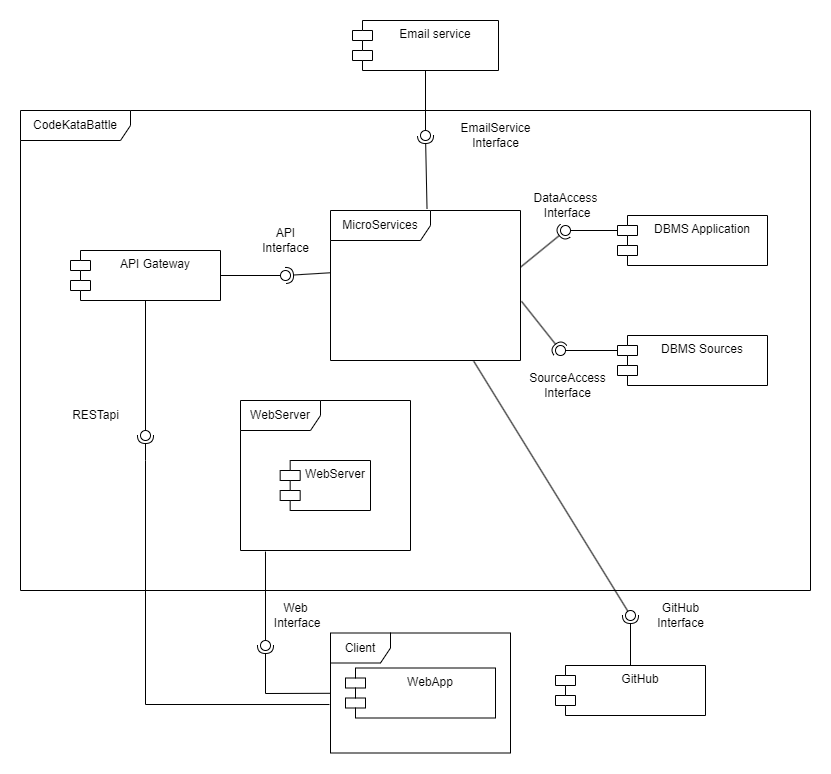

The diagram above was exported from draw.io. Its source (the exported page's mxGraphModel, read from the mxfile embedded in the PNG):
<mxGraphModel dx="2220" dy="766" grid="1" gridSize="10" guides="1" tooltips="1" connect="1" arrows="1" fold="1" page="1" pageScale="1" pageWidth="827" pageHeight="1169" math="0" shadow="0">
  <root>
    <mxCell id="0" />
    <mxCell id="1" parent="0" />
    <mxCell id="h46Rm4Iv9E7iwNrBsxgi-87" value="CodeKataBattle" style="shape=umlFrame;whiteSpace=wrap;html=1;pointerEvents=0;width=110;height=30;" parent="1" vertex="1">
      <mxGeometry x="-310" y="120" width="790" height="480" as="geometry" />
    </mxCell>
    <mxCell id="h46Rm4Iv9E7iwNrBsxgi-43" value="MicroServices" style="shape=umlFrame;whiteSpace=wrap;html=1;pointerEvents=0;width=100;height=30;" parent="1" vertex="1">
      <mxGeometry y="220" width="190" height="150" as="geometry" />
    </mxCell>
    <mxCell id="h46Rm4Iv9E7iwNrBsxgi-44" value="Email service" style="shape=module;align=left;spacingLeft=20;align=center;verticalAlign=top;whiteSpace=wrap;html=1;" parent="1" vertex="1">
      <mxGeometry x="22" y="30" width="146" height="50" as="geometry" />
    </mxCell>
    <mxCell id="h46Rm4Iv9E7iwNrBsxgi-45" value="" style="rounded=0;orthogonalLoop=1;jettySize=auto;html=1;endArrow=halfCircle;endFill=0;endSize=6;strokeWidth=1;sketch=0;exitX=0.508;exitY=-0.011;exitDx=0;exitDy=0;exitPerimeter=0;" parent="1" source="h46Rm4Iv9E7iwNrBsxgi-43" target="h46Rm4Iv9E7iwNrBsxgi-47" edge="1">
      <mxGeometry relative="1" as="geometry">
        <mxPoint x="385" y="10" as="sourcePoint" />
      </mxGeometry>
    </mxCell>
    <mxCell id="h46Rm4Iv9E7iwNrBsxgi-46" value="" style="rounded=0;orthogonalLoop=1;jettySize=auto;html=1;endArrow=oval;endFill=0;sketch=0;sourcePerimeterSpacing=0;targetPerimeterSpacing=0;endSize=10;exitX=0.5;exitY=1;exitDx=0;exitDy=0;" parent="1" source="h46Rm4Iv9E7iwNrBsxgi-44" target="h46Rm4Iv9E7iwNrBsxgi-47" edge="1">
      <mxGeometry relative="1" as="geometry">
        <mxPoint x="370" y="-25" as="sourcePoint" />
      </mxGeometry>
    </mxCell>
    <mxCell id="h46Rm4Iv9E7iwNrBsxgi-47" value="" style="ellipse;whiteSpace=wrap;html=1;align=center;aspect=fixed;fillColor=none;strokeColor=none;resizable=0;perimeter=centerPerimeter;rotatable=0;allowArrows=0;points=[];outlineConnect=1;" parent="1" vertex="1">
      <mxGeometry x="90" y="140" width="10" height="10" as="geometry" />
    </mxCell>
    <mxCell id="h46Rm4Iv9E7iwNrBsxgi-48" value="EmailService&lt;br&gt;Interface" style="text;html=1;align=center;verticalAlign=middle;resizable=0;points=[];autosize=1;strokeColor=none;fillColor=none;" parent="1" vertex="1">
      <mxGeometry x="120" y="125" width="90" height="40" as="geometry" />
    </mxCell>
    <mxCell id="h46Rm4Iv9E7iwNrBsxgi-49" value="API Gateway" style="shape=module;align=left;spacingLeft=20;align=center;verticalAlign=top;whiteSpace=wrap;html=1;" parent="1" vertex="1">
      <mxGeometry x="-260" y="260" width="150" height="50" as="geometry" />
    </mxCell>
    <mxCell id="h46Rm4Iv9E7iwNrBsxgi-51" value="GitHub" style="shape=module;align=left;spacingLeft=20;align=center;verticalAlign=top;whiteSpace=wrap;html=1;" parent="1" vertex="1">
      <mxGeometry x="225" y="675" width="150" height="50" as="geometry" />
    </mxCell>
    <mxCell id="h46Rm4Iv9E7iwNrBsxgi-52" value="WebApp" style="shape=module;align=left;spacingLeft=20;align=center;verticalAlign=top;whiteSpace=wrap;html=1;" parent="1" vertex="1">
      <mxGeometry x="15" y="677.5" width="150" height="50" as="geometry" />
    </mxCell>
    <mxCell id="h46Rm4Iv9E7iwNrBsxgi-53" value="DBMS Sources" style="shape=module;align=left;spacingLeft=20;align=center;verticalAlign=top;whiteSpace=wrap;html=1;" parent="1" vertex="1">
      <mxGeometry x="287" y="345" width="150" height="50" as="geometry" />
    </mxCell>
    <mxCell id="h46Rm4Iv9E7iwNrBsxgi-54" value="DBMS Application" style="shape=module;align=left;spacingLeft=20;align=center;verticalAlign=top;whiteSpace=wrap;html=1;" parent="1" vertex="1">
      <mxGeometry x="287" y="225" width="150" height="50" as="geometry" />
    </mxCell>
    <mxCell id="h46Rm4Iv9E7iwNrBsxgi-56" value="" style="group" parent="1" vertex="1" connectable="0">
      <mxGeometry x="-90" y="410" width="170" height="150" as="geometry" />
    </mxCell>
    <mxCell id="h46Rm4Iv9E7iwNrBsxgi-50" value="WebServer" style="shape=module;align=left;spacingLeft=20;align=center;verticalAlign=top;whiteSpace=wrap;html=1;" parent="h46Rm4Iv9E7iwNrBsxgi-56" vertex="1">
      <mxGeometry x="39.67" y="60" width="90.33" height="50" as="geometry" />
    </mxCell>
    <mxCell id="h46Rm4Iv9E7iwNrBsxgi-55" value="WebServer" style="shape=umlFrame;whiteSpace=wrap;html=1;pointerEvents=0;width=80;height=30;" parent="h46Rm4Iv9E7iwNrBsxgi-56" vertex="1">
      <mxGeometry width="170" height="150" as="geometry" />
    </mxCell>
    <mxCell id="h46Rm4Iv9E7iwNrBsxgi-57" value="Client" style="shape=umlFrame;whiteSpace=wrap;html=1;pointerEvents=0;" parent="1" vertex="1">
      <mxGeometry y="642.5" width="180" height="120" as="geometry" />
    </mxCell>
    <mxCell id="h46Rm4Iv9E7iwNrBsxgi-58" value="" style="rounded=0;orthogonalLoop=1;jettySize=auto;html=1;endArrow=halfCircle;endFill=0;endSize=6;strokeWidth=1;sketch=0;" parent="1" source="h46Rm4Iv9E7iwNrBsxgi-57" target="h46Rm4Iv9E7iwNrBsxgi-60" edge="1">
      <mxGeometry relative="1" as="geometry">
        <mxPoint y="607.5" as="sourcePoint" />
        <Array as="points">
          <mxPoint x="-65" y="703" />
        </Array>
      </mxGeometry>
    </mxCell>
    <mxCell id="h46Rm4Iv9E7iwNrBsxgi-59" value="" style="rounded=0;orthogonalLoop=1;jettySize=auto;html=1;endArrow=oval;endFill=0;sketch=0;sourcePerimeterSpacing=0;targetPerimeterSpacing=0;endSize=10;exitX=0.147;exitY=1.007;exitDx=0;exitDy=0;exitPerimeter=0;" parent="1" source="h46Rm4Iv9E7iwNrBsxgi-55" target="h46Rm4Iv9E7iwNrBsxgi-60" edge="1">
      <mxGeometry relative="1" as="geometry">
        <mxPoint x="-40" y="685" as="sourcePoint" />
        <Array as="points" />
      </mxGeometry>
    </mxCell>
    <mxCell id="h46Rm4Iv9E7iwNrBsxgi-60" value="" style="ellipse;whiteSpace=wrap;html=1;align=center;aspect=fixed;fillColor=none;strokeColor=none;resizable=0;perimeter=centerPerimeter;rotatable=0;allowArrows=0;points=[];outlineConnect=1;" parent="1" vertex="1">
      <mxGeometry x="-70" y="650" width="10" height="10" as="geometry" />
    </mxCell>
    <mxCell id="h46Rm4Iv9E7iwNrBsxgi-61" value="Web&lt;br&gt;&amp;nbsp;Interface" style="text;html=1;align=center;verticalAlign=middle;resizable=0;points=[];autosize=1;strokeColor=none;fillColor=none;" parent="1" vertex="1">
      <mxGeometry x="-70" y="605" width="70" height="40" as="geometry" />
    </mxCell>
    <mxCell id="h46Rm4Iv9E7iwNrBsxgi-62" value="" style="rounded=0;orthogonalLoop=1;jettySize=auto;html=1;endArrow=halfCircle;endFill=0;endSize=6;strokeWidth=1;sketch=0;exitX=-0.006;exitY=0.596;exitDx=0;exitDy=0;exitPerimeter=0;" parent="1" source="h46Rm4Iv9E7iwNrBsxgi-57" target="h46Rm4Iv9E7iwNrBsxgi-64" edge="1">
      <mxGeometry relative="1" as="geometry">
        <mxPoint x="-185" y="710" as="sourcePoint" />
        <Array as="points">
          <mxPoint x="-185" y="714" />
          <mxPoint x="-185" y="470" />
        </Array>
      </mxGeometry>
    </mxCell>
    <mxCell id="h46Rm4Iv9E7iwNrBsxgi-63" value="" style="rounded=0;orthogonalLoop=1;jettySize=auto;html=1;endArrow=oval;endFill=0;sketch=0;sourcePerimeterSpacing=0;targetPerimeterSpacing=0;endSize=10;exitX=0.5;exitY=1;exitDx=0;exitDy=0;" parent="1" source="h46Rm4Iv9E7iwNrBsxgi-49" target="h46Rm4Iv9E7iwNrBsxgi-64" edge="1">
      <mxGeometry relative="1" as="geometry">
        <mxPoint x="-420" y="445" as="sourcePoint" />
      </mxGeometry>
    </mxCell>
    <mxCell id="h46Rm4Iv9E7iwNrBsxgi-64" value="" style="ellipse;whiteSpace=wrap;html=1;align=center;aspect=fixed;fillColor=none;strokeColor=none;resizable=0;perimeter=centerPerimeter;rotatable=0;allowArrows=0;points=[];outlineConnect=1;" parent="1" vertex="1">
      <mxGeometry x="-190" y="440" width="10" height="10" as="geometry" />
    </mxCell>
    <mxCell id="h46Rm4Iv9E7iwNrBsxgi-65" value="RESTapi" style="text;html=1;align=center;verticalAlign=middle;resizable=0;points=[];autosize=1;strokeColor=none;fillColor=none;" parent="1" vertex="1">
      <mxGeometry x="-270" y="410" width="70" height="30" as="geometry" />
    </mxCell>
    <mxCell id="h46Rm4Iv9E7iwNrBsxgi-66" value="" style="rounded=0;orthogonalLoop=1;jettySize=auto;html=1;endArrow=halfCircle;endFill=0;endSize=6;strokeWidth=1;sketch=0;exitX=0.001;exitY=0.415;exitDx=0;exitDy=0;exitPerimeter=0;" parent="1" source="h46Rm4Iv9E7iwNrBsxgi-43" target="h46Rm4Iv9E7iwNrBsxgi-68" edge="1">
      <mxGeometry relative="1" as="geometry">
        <mxPoint x="-410" y="165" as="sourcePoint" />
      </mxGeometry>
    </mxCell>
    <mxCell id="h46Rm4Iv9E7iwNrBsxgi-67" value="" style="rounded=0;orthogonalLoop=1;jettySize=auto;html=1;endArrow=oval;endFill=0;sketch=0;sourcePerimeterSpacing=0;targetPerimeterSpacing=0;endSize=10;exitX=1;exitY=0.5;exitDx=0;exitDy=0;" parent="1" source="h46Rm4Iv9E7iwNrBsxgi-49" target="h46Rm4Iv9E7iwNrBsxgi-68" edge="1">
      <mxGeometry relative="1" as="geometry">
        <mxPoint x="-450" y="165" as="sourcePoint" />
      </mxGeometry>
    </mxCell>
    <mxCell id="h46Rm4Iv9E7iwNrBsxgi-68" value="" style="ellipse;whiteSpace=wrap;html=1;align=center;aspect=fixed;fillColor=none;strokeColor=none;resizable=0;perimeter=centerPerimeter;rotatable=0;allowArrows=0;points=[];outlineConnect=1;" parent="1" vertex="1">
      <mxGeometry x="-50" y="280" width="10" height="10" as="geometry" />
    </mxCell>
    <mxCell id="h46Rm4Iv9E7iwNrBsxgi-69" value="API &lt;br&gt;Interface" style="text;html=1;align=center;verticalAlign=middle;resizable=0;points=[];autosize=1;strokeColor=none;fillColor=none;" parent="1" vertex="1">
      <mxGeometry x="-80" y="230" width="70" height="40" as="geometry" />
    </mxCell>
    <mxCell id="h46Rm4Iv9E7iwNrBsxgi-70" value="" style="rounded=0;orthogonalLoop=1;jettySize=auto;html=1;endArrow=halfCircle;endFill=0;endSize=6;strokeWidth=1;sketch=0;exitX=0.5;exitY=0;exitDx=0;exitDy=0;" parent="1" source="h46Rm4Iv9E7iwNrBsxgi-51" target="h46Rm4Iv9E7iwNrBsxgi-72" edge="1">
      <mxGeometry relative="1" as="geometry">
        <mxPoint x="535" y="405" as="sourcePoint" />
      </mxGeometry>
    </mxCell>
    <mxCell id="h46Rm4Iv9E7iwNrBsxgi-71" value="" style="rounded=0;orthogonalLoop=1;jettySize=auto;html=1;endArrow=oval;endFill=0;sketch=0;sourcePerimeterSpacing=0;targetPerimeterSpacing=0;endSize=10;exitX=0.754;exitY=1.005;exitDx=0;exitDy=0;exitPerimeter=0;" parent="1" source="h46Rm4Iv9E7iwNrBsxgi-43" target="h46Rm4Iv9E7iwNrBsxgi-72" edge="1">
      <mxGeometry relative="1" as="geometry">
        <mxPoint x="595" y="490" as="sourcePoint" />
      </mxGeometry>
    </mxCell>
    <mxCell id="h46Rm4Iv9E7iwNrBsxgi-72" value="" style="ellipse;whiteSpace=wrap;html=1;align=center;aspect=fixed;fillColor=none;strokeColor=none;resizable=0;perimeter=centerPerimeter;rotatable=0;allowArrows=0;points=[];outlineConnect=1;" parent="1" vertex="1">
      <mxGeometry x="295" y="620" width="10" height="10" as="geometry" />
    </mxCell>
    <mxCell id="h46Rm4Iv9E7iwNrBsxgi-73" value="GitHub&lt;br&gt;Interface" style="text;html=1;align=center;verticalAlign=middle;resizable=0;points=[];autosize=1;strokeColor=none;fillColor=none;" parent="1" vertex="1">
      <mxGeometry x="315" y="605" width="70" height="40" as="geometry" />
    </mxCell>
    <mxCell id="h46Rm4Iv9E7iwNrBsxgi-77" value="" style="rounded=0;orthogonalLoop=1;jettySize=auto;html=1;endArrow=halfCircle;endFill=0;endSize=6;strokeWidth=1;sketch=0;exitX=1.003;exitY=0.375;exitDx=0;exitDy=0;exitPerimeter=0;" parent="1" source="h46Rm4Iv9E7iwNrBsxgi-43" target="h46Rm4Iv9E7iwNrBsxgi-79" edge="1">
      <mxGeometry relative="1" as="geometry">
        <mxPoint x="850" y="140" as="sourcePoint" />
      </mxGeometry>
    </mxCell>
    <mxCell id="h46Rm4Iv9E7iwNrBsxgi-78" value="" style="rounded=0;orthogonalLoop=1;jettySize=auto;html=1;endArrow=oval;endFill=0;sketch=0;sourcePerimeterSpacing=0;targetPerimeterSpacing=0;endSize=10;exitX=0;exitY=0;exitDx=0;exitDy=15;exitPerimeter=0;" parent="1" source="h46Rm4Iv9E7iwNrBsxgi-54" target="h46Rm4Iv9E7iwNrBsxgi-79" edge="1">
      <mxGeometry relative="1" as="geometry">
        <mxPoint x="210" y="175" as="sourcePoint" />
      </mxGeometry>
    </mxCell>
    <mxCell id="h46Rm4Iv9E7iwNrBsxgi-79" value="" style="ellipse;whiteSpace=wrap;html=1;align=center;aspect=fixed;fillColor=none;strokeColor=none;resizable=0;perimeter=centerPerimeter;rotatable=0;allowArrows=0;points=[];outlineConnect=1;" parent="1" vertex="1">
      <mxGeometry x="230" y="235" width="10" height="10" as="geometry" />
    </mxCell>
    <mxCell id="h46Rm4Iv9E7iwNrBsxgi-80" value="DataAccess&lt;br&gt;&amp;nbsp;Interface" style="text;html=1;align=center;verticalAlign=middle;resizable=0;points=[];autosize=1;strokeColor=none;fillColor=none;" parent="1" vertex="1">
      <mxGeometry x="190" y="195" width="90" height="40" as="geometry" />
    </mxCell>
    <mxCell id="h46Rm4Iv9E7iwNrBsxgi-83" value="" style="rounded=0;orthogonalLoop=1;jettySize=auto;html=1;endArrow=halfCircle;endFill=0;endSize=6;strokeWidth=1;sketch=0;exitX=1.005;exitY=0.605;exitDx=0;exitDy=0;exitPerimeter=0;" parent="1" source="h46Rm4Iv9E7iwNrBsxgi-43" target="h46Rm4Iv9E7iwNrBsxgi-85" edge="1">
      <mxGeometry relative="1" as="geometry">
        <mxPoint x="850" y="325" as="sourcePoint" />
      </mxGeometry>
    </mxCell>
    <mxCell id="h46Rm4Iv9E7iwNrBsxgi-84" value="" style="rounded=0;orthogonalLoop=1;jettySize=auto;html=1;endArrow=oval;endFill=0;sketch=0;sourcePerimeterSpacing=0;targetPerimeterSpacing=0;endSize=10;exitX=0;exitY=0;exitDx=0;exitDy=15;exitPerimeter=0;" parent="1" source="h46Rm4Iv9E7iwNrBsxgi-53" target="h46Rm4Iv9E7iwNrBsxgi-85" edge="1">
      <mxGeometry relative="1" as="geometry">
        <mxPoint x="210" y="360" as="sourcePoint" />
      </mxGeometry>
    </mxCell>
    <mxCell id="h46Rm4Iv9E7iwNrBsxgi-85" value="" style="ellipse;whiteSpace=wrap;html=1;align=center;aspect=fixed;fillColor=none;strokeColor=none;resizable=0;perimeter=centerPerimeter;rotatable=0;allowArrows=0;points=[];outlineConnect=1;" parent="1" vertex="1">
      <mxGeometry x="225" y="355" width="10" height="10" as="geometry" />
    </mxCell>
    <mxCell id="h46Rm4Iv9E7iwNrBsxgi-86" value="SourceAccess&lt;br&gt;Interface" style="text;html=1;align=center;verticalAlign=middle;resizable=0;points=[];autosize=1;strokeColor=none;fillColor=none;" parent="1" vertex="1">
      <mxGeometry x="187" y="375" width="100" height="40" as="geometry" />
    </mxCell>
  </root>
</mxGraphModel>